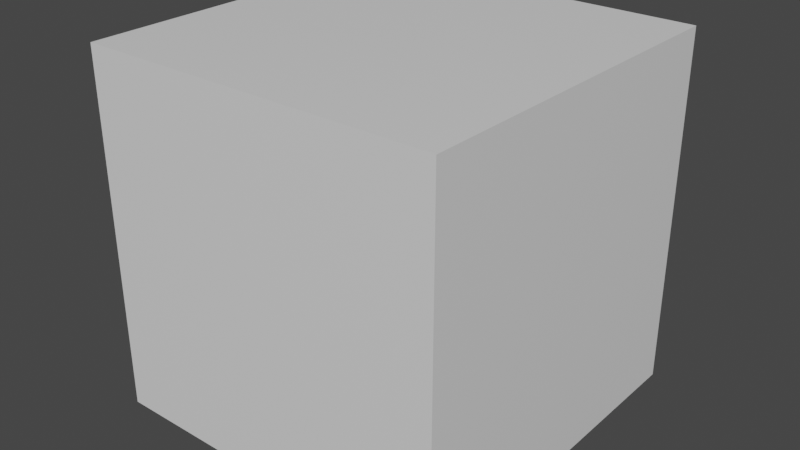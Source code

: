# Source: cube.blend  (saved by Blender 3.2.14; exported with 4.5.12 LTS)
import bpy
from mathutils import Matrix  # noqa: F401  (used for matrix-valued properties, if any)

bpy.ops.wm.read_factory_settings(use_empty=True)
scene = bpy.context.scene
scene.name = 'Scene'

# ---- collections
col_collection = bpy.data.collections.new('Collection'); scene.collection.children.link(col_collection)

# ---- materials (node trees are filled in below, after node groups)
mat_material = bpy.data.materials.new('Material')
mat_material.alpha_threshold = 0.0
mat_material.use_transparent_shadow = False
mat_material.line_color = (0.0, 0.0, 0.0, 1.0)

# ---- material node trees
mat_material.use_nodes = True; mat_material.node_tree.nodes.clear()
_N = mat_material.node_tree.nodes; _L = mat_material.node_tree.links
n0 = _N.new('ShaderNodeOutputMaterial'); n0.name = 'Material Output'; n0.location = (300, 300)
n1 = _N.new('ShaderNodeBsdfPrincipled'); n1.name = 'Principled BSDF'; n1.location = (10, 300)
n1.distribution = 'GGX'
n1.subsurface_method = 'RANDOM_WALK_SKIN'
n1.inputs[2].default_value = 0.4
n1.inputs[3].default_value = 1.45
n1.inputs[27].default_value = (0.0, 0.0, 0.0, 1.0)
n1.inputs[28].default_value = 1.0
_L.new(n1.outputs[0], n0.inputs[0])
n0.is_active_output = True

# ---- world
world_world = bpy.data.worlds.new('World'); scene.world = world_world
world_world.use_nodes = True; world_world.node_tree.nodes.clear()
_N = world_world.node_tree.nodes; _L = world_world.node_tree.links
n0 = _N.new('ShaderNodeOutputWorld'); n0.name = 'World Output'; n0.location = (300, 300)
n1 = _N.new('ShaderNodeBackground'); n1.name = 'Background'; n1.location = (10, 300)
n1.inputs[0].default_value = (0.05088, 0.05088, 0.05088, 1.0)
_L.new(n1.outputs[0], n0.inputs[0])
n0.is_active_output = True
world_world.color = (0.05088, 0.05088, 0.05088)
world_world.use_sun_shadow = False
world_world.sun_shadow_jitter_overblur = 0.0

# ---- meshes
me_cube = bpy.data.meshes.new('Cube')
me_cube.from_pydata([(1.0, 1.0, 1.0), (1.0, 1.0, -1.0), (1.0, -1.0, 1.0), (1.0, -1.0, -1.0), (-1.0, 1.0, 1.0), (-1.0, 1.0, -1.0), (-1.0, -1.0, 1.0), (-1.0, -1.0, -1.0)], [], [(0, 4, 6, 2), (3, 2, 6, 7), (7, 6, 4, 5), (5, 1, 3, 7), (1, 0, 2, 3), (5, 4, 0, 1)])
_uv = me_cube.uv_layers.new(name='UVMap')
_uv.uv.foreach_set('vector', [0.625, 0.5, 0.875, 0.5, 0.875, 0.75, 0.625, 0.75, 0.375, 0.75, 0.625, 0.75, 0.625, 1.0, 0.375, 1.0, 0.375, 0.0, 0.625, 0.0, 0.625, 0.25, 0.375, 0.25, 0.125, 0.5, 0.375, 0.5, 0.375, 0.75, 0.125, 0.75, 0.375, 0.5, 0.625, 0.5, 0.625, 0.75, 0.375, 0.75, 0.375, 0.25, 0.625, 0.25, 0.625, 0.5, 0.375, 0.5])
_ca = me_cube.color_attributes.new('Col', 'BYTE_COLOR', 'CORNER')
_ca.data.foreach_set('color', [0.2159, 0.2159, 1.0, 1.0, 0.2159, 0.2159, 1.0, 1.0, 0.2159, 0.2159, 1.0, 1.0, 0.2159, 0.2159, 1.0, 1.0, 0.2159, 0.0, 0.2159, 1.0, 0.2159, 0.0, 0.2159, 1.0, 0.2159, 0.0, 0.2159, 1.0, 0.2159, 0.0, 0.2159, 1.0, 1.0, 0.2159, 0.2159, 1.0, 1.0, 0.2159, 0.2159, 1.0, 1.0, 0.2159, 0.2159, 1.0, 1.0, 0.2159, 0.2159, 1.0, 0.2159, 0.2159, 0.0, 1.0, 0.2159, 0.2159, 0.0, 1.0, 0.2159, 0.2159, 0.0, 1.0, 0.2159, 0.2159, 0.0, 1.0, 0.0, 0.2159, 0.2159, 1.0, 0.0, 0.2159, 0.2159, 1.0, 0.0, 0.2159, 0.2159, 1.0, 0.0, 0.2159, 0.2159, 1.0, 0.2159, 1.0, 0.2159, 1.0, 0.2159, 1.0, 0.2159, 1.0, 0.2159, 1.0, 0.2159, 1.0, 0.2159, 1.0, 0.2159, 1.0])
me_cube.materials.append(mat_material)
me_cube.use_mirror_vertex_groups = False
me_cube.update()

# ---- objects
ob_cube = bpy.data.objects.new('Cube', me_cube)

# ---- transforms, parenting, visibility, modifiers, constraints
ob_cube.location = (0.0, 0.0, 0.0)
ob_cube.lock_rotations_4d = False
ob_cube.empty_display_type = 'ARROWS'
ob_cube.lineart.crease_threshold = 0.0

# ---- collection membership
col_collection.objects.link(ob_cube)

# ---- scene / render settings (as saved in the file)
scene.frame_start = 1; scene.frame_end = 250; scene.frame_set(1)
scene.render.engine = 'BLENDER_EEVEE_NEXT'
scene.cycles.sampling_pattern = 'TABULATED_SOBOL'
scene.cycles.use_light_tree = False
scene.view_settings.view_transform = 'Filmic'
bpy.context.view_layer.update()

# ---- added for rendering (the .blend has no active camera and no usable light): camera, sun
cam_auto = bpy.data.cameras.new('AutoCamera')
cam_auto.lens = 50.0
cam_auto.sensor_width = 36.0
cam_auto.clip_end = 1000.0
ob_auto_camera = bpy.data.objects.new('AutoCamera', cam_auto)
scene.collection.objects.link(ob_auto_camera)
ob_auto_camera.location = (3.20507, -3.84609, 2.56406)
ob_auto_camera.rotation_euler = (1.09748, -7.21219e-08, 0.694738)
scene.camera = ob_auto_camera
light_auto_sun = bpy.data.lights.new('AutoSun', 'SUN')
light_auto_sun.energy = 3.0
light_auto_sun.angle = 0.0523599
ob_auto_sun = bpy.data.objects.new('AutoSun', light_auto_sun)
scene.collection.objects.link(ob_auto_sun)
ob_auto_sun.rotation_euler = (0.872665, 0.174533, 0.523599)
bpy.context.view_layer.update()
